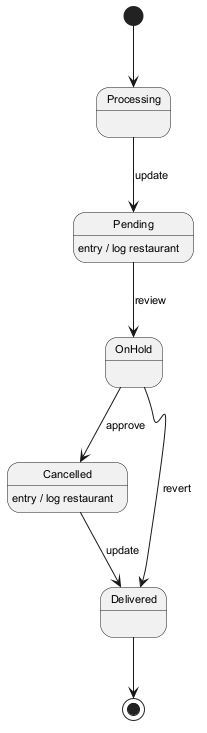

The diagram above was rendered by PlantUML. Its source (embedded in the PNG):
@startuml
skinparam backgroundColor #FFFFFF
skinparam classBackgroundColor #F1F8E9
skinparam classBorderColor #33691E
skinparam defaultFontSize 11
[*] --> Processing
Processing --> Pending : update
Pending --> OnHold : review
Pending : entry / log restaurant
OnHold --> Cancelled : approve
Cancelled --> Delivered : update
Cancelled : entry / log restaurant
OnHold --> Delivered : revert
Delivered --> [*]
@enduml